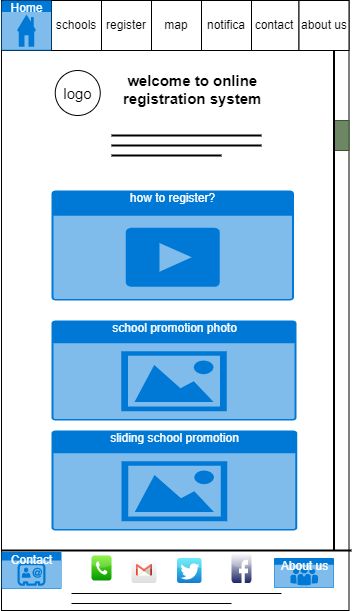

The diagram above was exported from draw.io. Its source (the exported page's mxGraphModel, read from the mxfile embedded in the PNG):
<mxGraphModel dx="1078" dy="638" grid="1" gridSize="10" guides="1" tooltips="1" connect="1" arrows="1" fold="1" page="1" pageScale="1" pageWidth="850" pageHeight="1100" math="0" shadow="0">
  <root>
    <mxCell id="0" />
    <mxCell id="1" parent="0" />
    <mxCell id="gpRNfOvg5N5F-N5yeA6m-1" value="" style="rounded=0;whiteSpace=wrap;html=1;" vertex="1" parent="1">
      <mxGeometry x="120" y="150" width="347.5" height="610" as="geometry" />
    </mxCell>
    <mxCell id="gpRNfOvg5N5F-N5yeA6m-2" value="" style="ellipse;whiteSpace=wrap;html=1;aspect=fixed;fontFamily=Helvetica;fontSize=12;fontColor=default;align=center;strokeColor=default;fillColor=default;fillStyle=diag;" vertex="1" parent="1">
      <mxGeometry x="130" y="160" width="30" height="30" as="geometry" />
    </mxCell>
    <mxCell id="gpRNfOvg5N5F-N5yeA6m-3" value="schools" style="rounded=0;whiteSpace=wrap;html=1;" vertex="1" parent="1">
      <mxGeometry x="170" y="150" width="50" height="50" as="geometry" />
    </mxCell>
    <mxCell id="gpRNfOvg5N5F-N5yeA6m-4" value="register" style="rounded=0;whiteSpace=wrap;html=1;" vertex="1" parent="1">
      <mxGeometry x="220" y="150" width="50" height="50" as="geometry" />
    </mxCell>
    <mxCell id="gpRNfOvg5N5F-N5yeA6m-5" value="map" style="rounded=0;whiteSpace=wrap;html=1;" vertex="1" parent="1">
      <mxGeometry x="270" y="150" width="50" height="50" as="geometry" />
    </mxCell>
    <mxCell id="gpRNfOvg5N5F-N5yeA6m-6" value="contact" style="whiteSpace=wrap;html=1;aspect=fixed;" vertex="1" parent="1">
      <mxGeometry x="367.5" y="150" width="50" height="50" as="geometry" />
    </mxCell>
    <mxCell id="gpRNfOvg5N5F-N5yeA6m-7" value="" style="whiteSpace=wrap;html=1;aspect=fixed;" vertex="1" parent="1">
      <mxGeometry x="120" y="150" width="50" height="50" as="geometry" />
    </mxCell>
    <mxCell id="gpRNfOvg5N5F-N5yeA6m-8" value="notifica" style="rounded=0;whiteSpace=wrap;html=1;" vertex="1" parent="1">
      <mxGeometry x="320" y="150" width="50" height="50" as="geometry" />
    </mxCell>
    <mxCell id="gpRNfOvg5N5F-N5yeA6m-9" value="about us" style="whiteSpace=wrap;html=1;aspect=fixed;" vertex="1" parent="1">
      <mxGeometry x="417.5" y="150" width="50" height="50" as="geometry" />
    </mxCell>
    <mxCell id="gpRNfOvg5N5F-N5yeA6m-10" value="how to register?" style="html=1;strokeColor=none;fillColor=#0079D6;labelPosition=center;verticalLabelPosition=middle;verticalAlign=top;align=center;fontSize=12;outlineConnect=0;spacingTop=-6;fontColor=#FFFFFF;sketch=0;shape=mxgraph.sitemap.video;" vertex="1" parent="1">
      <mxGeometry x="170" y="340" width="242.5" height="110" as="geometry" />
    </mxCell>
    <mxCell id="gpRNfOvg5N5F-N5yeA6m-11" value="school promotion photo" style="html=1;strokeColor=none;fillColor=#0079D6;labelPosition=center;verticalLabelPosition=middle;verticalAlign=top;align=center;fontSize=12;outlineConnect=0;spacingTop=-6;fontColor=#FFFFFF;sketch=0;shape=mxgraph.sitemap.photo;" vertex="1" parent="1">
      <mxGeometry x="170" y="470" width="245" height="100" as="geometry" />
    </mxCell>
    <mxCell id="gpRNfOvg5N5F-N5yeA6m-12" value="" style="endArrow=none;html=1;rounded=0;" edge="1" parent="1">
      <mxGeometry width="50" height="50" relative="1" as="geometry">
        <mxPoint x="470" y="320" as="sourcePoint" />
        <mxPoint x="470" y="320" as="targetPoint" />
      </mxGeometry>
    </mxCell>
    <mxCell id="gpRNfOvg5N5F-N5yeA6m-13" value="&lt;b style=&quot;font-size: 15px;&quot;&gt;&amp;nbsp;welcome to online registration system&lt;/b&gt;" style="text;spacingTop=-5;whiteSpace=wrap;html=1;align=left;fontSize=12;fontFamily=Helvetica;fillColor=none;strokeColor=none;" vertex="1" parent="1">
      <mxGeometry x="240" y="220" width="170" height="30" as="geometry" />
    </mxCell>
    <mxCell id="gpRNfOvg5N5F-N5yeA6m-14" value="Home" style="html=1;strokeColor=none;fillColor=#0079D6;labelPosition=center;verticalLabelPosition=middle;verticalAlign=top;align=center;fontSize=12;outlineConnect=0;spacingTop=-6;fontColor=#FFFFFF;sketch=0;shape=mxgraph.sitemap.home;" vertex="1" parent="1">
      <mxGeometry x="120" y="150" width="50" height="50" as="geometry" />
    </mxCell>
    <mxCell id="gpRNfOvg5N5F-N5yeA6m-15" value="logo" style="ellipse;whiteSpace=wrap;html=1;aspect=fixed;fontSize=15;" vertex="1" parent="1">
      <mxGeometry x="173.75" y="220" width="45" height="45" as="geometry" />
    </mxCell>
    <mxCell id="gpRNfOvg5N5F-N5yeA6m-16" value="" style="rounded=0;whiteSpace=wrap;html=1;fontSize=15;background-color=#6f0000;fillStyle=auto;fillColor=#6d8764;fontColor=#ffffff;strokeColor=#3A5431;" vertex="1" parent="1">
      <mxGeometry x="452.5" y="270" width="15" height="30" as="geometry" />
    </mxCell>
    <mxCell id="gpRNfOvg5N5F-N5yeA6m-17" value="" style="dashed=0;outlineConnect=0;html=1;align=center;labelPosition=center;verticalLabelPosition=bottom;verticalAlign=top;shape=mxgraph.webicons.facebook;fillColor=default;gradientColor=#1A2665;fontFamily=Helvetica;fontSize=15;fontColor=default;strokeColor=default;strokeWidth=1;fillStyle=auto;" vertex="1" parent="1">
      <mxGeometry x="350" y="702.5" width="20" height="30" as="geometry" />
    </mxCell>
    <mxCell id="gpRNfOvg5N5F-N5yeA6m-18" value="" style="line;strokeWidth=2;html=1;fillStyle=auto;fontSize=15;" vertex="1" parent="1">
      <mxGeometry x="120" y="690" width="350" height="20" as="geometry" />
    </mxCell>
    <mxCell id="gpRNfOvg5N5F-N5yeA6m-19" value="" style="dashed=0;outlineConnect=0;html=1;align=center;labelPosition=center;verticalLabelPosition=bottom;verticalAlign=top;shape=mxgraph.webicons.phone;fillColor=#76F21E;gradientColor=#079704;fillStyle=auto;strokeWidth=1;fontSize=15;" vertex="1" parent="1">
      <mxGeometry x="210" y="705" width="20" height="25" as="geometry" />
    </mxCell>
    <mxCell id="gpRNfOvg5N5F-N5yeA6m-20" value="" style="dashed=0;outlineConnect=0;html=1;align=center;labelPosition=center;verticalLabelPosition=bottom;verticalAlign=top;shape=mxgraph.webicons.twitter;fillColor=#49EAF7;gradientColor=#137BD0;fillStyle=auto;strokeWidth=1;fontSize=15;" vertex="1" parent="1">
      <mxGeometry x="295.5" y="707.5" width="24.5" height="25" as="geometry" />
    </mxCell>
    <mxCell id="gpRNfOvg5N5F-N5yeA6m-21" value="" style="dashed=0;outlineConnect=0;html=1;align=center;labelPosition=center;verticalLabelPosition=bottom;verticalAlign=top;shape=mxgraph.webicons.gmail;gradientColor=#DFDEDE" vertex="1" parent="1">
      <mxGeometry x="250" y="707.5" width="25" height="25" as="geometry" />
    </mxCell>
    <mxCell id="gpRNfOvg5N5F-N5yeA6m-22" value="sliding school promotion" style="html=1;strokeColor=none;fillColor=#0079D6;labelPosition=center;verticalLabelPosition=middle;verticalAlign=top;align=center;fontSize=12;outlineConnect=0;spacingTop=-6;fontColor=#FFFFFF;sketch=0;shape=mxgraph.sitemap.photo;" vertex="1" parent="1">
      <mxGeometry x="170" y="580" width="245.75" height="100" as="geometry" />
    </mxCell>
    <mxCell id="gpRNfOvg5N5F-N5yeA6m-23" value="" style="line;strokeWidth=2;html=1;" vertex="1" parent="1">
      <mxGeometry x="230" y="165" width="150" height="240" as="geometry" />
    </mxCell>
    <mxCell id="gpRNfOvg5N5F-N5yeA6m-24" value="" style="line;strokeWidth=2;html=1;" vertex="1" parent="1">
      <mxGeometry x="230" y="290" width="150" height="10" as="geometry" />
    </mxCell>
    <mxCell id="gpRNfOvg5N5F-N5yeA6m-25" value="" style="line;strokeWidth=2;html=1;" vertex="1" parent="1">
      <mxGeometry x="230" y="300" width="110" height="10" as="geometry" />
    </mxCell>
    <mxCell id="gpRNfOvg5N5F-N5yeA6m-26" value="" style="line;strokeWidth=2;direction=south;html=1;" vertex="1" parent="1">
      <mxGeometry x="447.5" y="200" width="10" height="500" as="geometry" />
    </mxCell>
    <mxCell id="gpRNfOvg5N5F-N5yeA6m-27" value="About us" style="html=1;strokeColor=none;fillColor=#0079D6;labelPosition=center;verticalLabelPosition=middle;verticalAlign=top;align=center;fontSize=12;outlineConnect=0;spacingTop=-6;fontColor=#FFFFFF;sketch=0;shape=mxgraph.sitemap.about_us;" vertex="1" parent="1">
      <mxGeometry x="392.5" y="707.5" width="60" height="30" as="geometry" />
    </mxCell>
    <mxCell id="gpRNfOvg5N5F-N5yeA6m-28" value="Contact" style="html=1;strokeColor=none;fillColor=#0079D6;labelPosition=center;verticalLabelPosition=middle;verticalAlign=top;align=center;fontSize=12;outlineConnect=0;spacingTop=-6;fontColor=#FFFFFF;sketch=0;shape=mxgraph.sitemap.contact;" vertex="1" parent="1">
      <mxGeometry x="120" y="701.5" width="60" height="37" as="geometry" />
    </mxCell>
    <mxCell id="3CPP2Ya4BS9l75pA8DXT-1" value="" style="line;strokeWidth=1;html=1;fontSize=15;spacing=1;" vertex="1" parent="1">
      <mxGeometry x="190" y="738" width="210" height="10" as="geometry" />
    </mxCell>
    <mxCell id="3CPP2Ya4BS9l75pA8DXT-2" value="" style="line;strokeWidth=1;html=1;fontSize=15;" vertex="1" parent="1">
      <mxGeometry x="190" y="748" width="160" height="10" as="geometry" />
    </mxCell>
  </root>
</mxGraphModel>